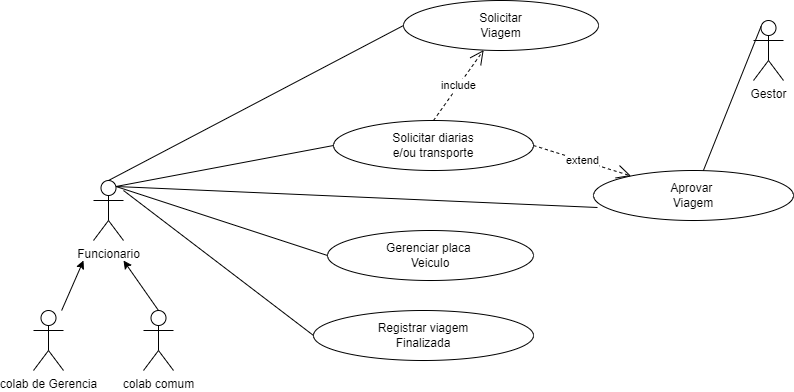

The diagram above was exported from draw.io. Its source (the exported page's mxGraphModel, read from the mxfile embedded in the PNG):
<mxGraphModel dx="1691" dy="516" grid="1" gridSize="10" guides="1" tooltips="1" connect="1" arrows="1" fold="1" page="1" pageScale="1" pageWidth="827" pageHeight="1169" math="0" shadow="0">
  <root>
    <mxCell id="0" />
    <mxCell id="1" parent="0" />
    <mxCell id="qnYglv3DHgbW8l0zLZwj-1" value="Funcionario" style="shape=umlActor;verticalLabelPosition=bottom;verticalAlign=top;html=1;outlineConnect=0;" vertex="1" parent="1">
      <mxGeometry x="80" y="200" width="30" height="60" as="geometry" />
    </mxCell>
    <mxCell id="qnYglv3DHgbW8l0zLZwj-2" value="Gestor" style="shape=umlActor;verticalLabelPosition=bottom;verticalAlign=top;html=1;outlineConnect=0;" vertex="1" parent="1">
      <mxGeometry x="740" y="40" width="30" height="60" as="geometry" />
    </mxCell>
    <mxCell id="qnYglv3DHgbW8l0zLZwj-4" value="colab de Gerencia" style="shape=umlActor;verticalLabelPosition=bottom;verticalAlign=top;html=1;outlineConnect=0;" vertex="1" parent="1">
      <mxGeometry x="20" y="330" width="30" height="60" as="geometry" />
    </mxCell>
    <mxCell id="qnYglv3DHgbW8l0zLZwj-5" value="colab comum" style="shape=umlActor;verticalLabelPosition=bottom;verticalAlign=top;html=1;outlineConnect=0;" vertex="1" parent="1">
      <mxGeometry x="130" y="330" width="30" height="60" as="geometry" />
    </mxCell>
    <mxCell id="qnYglv3DHgbW8l0zLZwj-11" value="Solicitar&lt;br&gt;Viagem" style="ellipse;whiteSpace=wrap;html=1;verticalAlign=middle;" vertex="1" parent="1">
      <mxGeometry x="390" y="20" width="195" height="50" as="geometry" />
    </mxCell>
    <mxCell id="qnYglv3DHgbW8l0zLZwj-13" value="Aprovar&amp;nbsp;&lt;br&gt;Viagem" style="ellipse;whiteSpace=wrap;html=1;verticalAlign=middle;" vertex="1" parent="1">
      <mxGeometry x="580" y="190" width="200" height="50" as="geometry" />
    </mxCell>
    <mxCell id="qnYglv3DHgbW8l0zLZwj-15" value="Registrar viagem&lt;br&gt;Finalizada" style="ellipse;whiteSpace=wrap;html=1;verticalAlign=middle;" vertex="1" parent="1">
      <mxGeometry x="300" y="330" width="220" height="50" as="geometry" />
    </mxCell>
    <mxCell id="qnYglv3DHgbW8l0zLZwj-17" value="Solicitar diarias&lt;br&gt;e/ou transporte" style="ellipse;whiteSpace=wrap;html=1;verticalAlign=middle;" vertex="1" parent="1">
      <mxGeometry x="320" y="140" width="200" height="50" as="geometry" />
    </mxCell>
    <mxCell id="qnYglv3DHgbW8l0zLZwj-19" value="Gerenciar placa&amp;nbsp;&lt;br&gt;Veiculo" style="ellipse;whiteSpace=wrap;html=1;verticalAlign=middle;" vertex="1" parent="1">
      <mxGeometry x="314" y="250" width="206" height="50" as="geometry" />
    </mxCell>
    <mxCell id="qnYglv3DHgbW8l0zLZwj-21" value="" style="endArrow=classic;html=1;rounded=0;exitX=0.5;exitY=0;exitDx=0;exitDy=0;exitPerimeter=0;" edge="1" parent="1" source="qnYglv3DHgbW8l0zLZwj-5">
      <mxGeometry width="50" height="50" relative="1" as="geometry">
        <mxPoint x="390" y="160" as="sourcePoint" />
        <mxPoint x="110" y="280" as="targetPoint" />
        <Array as="points" />
      </mxGeometry>
    </mxCell>
    <mxCell id="qnYglv3DHgbW8l0zLZwj-22" value="" style="endArrow=classic;html=1;rounded=0;" edge="1" parent="1" source="qnYglv3DHgbW8l0zLZwj-4">
      <mxGeometry width="50" height="50" relative="1" as="geometry">
        <mxPoint x="390" y="160" as="sourcePoint" />
        <mxPoint x="70" y="280" as="targetPoint" />
      </mxGeometry>
    </mxCell>
    <mxCell id="qnYglv3DHgbW8l0zLZwj-25" value="" style="endArrow=none;html=1;rounded=0;entryX=0;entryY=0.5;entryDx=0;entryDy=0;exitX=0.5;exitY=0;exitDx=0;exitDy=0;exitPerimeter=0;" edge="1" parent="1" source="qnYglv3DHgbW8l0zLZwj-1" target="qnYglv3DHgbW8l0zLZwj-11">
      <mxGeometry width="50" height="50" relative="1" as="geometry">
        <mxPoint x="390" y="160" as="sourcePoint" />
        <mxPoint x="440" y="110" as="targetPoint" />
      </mxGeometry>
    </mxCell>
    <mxCell id="qnYglv3DHgbW8l0zLZwj-26" value="" style="endArrow=none;html=1;rounded=0;entryX=0.02;entryY=0.74;entryDx=0;entryDy=0;entryPerimeter=0;exitX=0.75;exitY=0.1;exitDx=0;exitDy=0;exitPerimeter=0;" edge="1" parent="1" source="qnYglv3DHgbW8l0zLZwj-1" target="qnYglv3DHgbW8l0zLZwj-13">
      <mxGeometry width="50" height="50" relative="1" as="geometry">
        <mxPoint x="390" y="160" as="sourcePoint" />
        <mxPoint x="440" y="110" as="targetPoint" />
      </mxGeometry>
    </mxCell>
    <mxCell id="qnYglv3DHgbW8l0zLZwj-27" value="" style="endArrow=none;html=1;rounded=0;entryX=0;entryY=0.5;entryDx=0;entryDy=0;exitX=0.75;exitY=0.1;exitDx=0;exitDy=0;exitPerimeter=0;" edge="1" parent="1" source="qnYglv3DHgbW8l0zLZwj-1" target="qnYglv3DHgbW8l0zLZwj-17">
      <mxGeometry width="50" height="50" relative="1" as="geometry">
        <mxPoint x="390" y="160" as="sourcePoint" />
        <mxPoint x="440" y="110" as="targetPoint" />
      </mxGeometry>
    </mxCell>
    <mxCell id="qnYglv3DHgbW8l0zLZwj-28" value="" style="endArrow=none;html=1;rounded=0;exitX=0;exitY=0.5;exitDx=0;exitDy=0;entryX=0.75;entryY=0.1;entryDx=0;entryDy=0;entryPerimeter=0;" edge="1" parent="1" source="qnYglv3DHgbW8l0zLZwj-19" target="qnYglv3DHgbW8l0zLZwj-1">
      <mxGeometry width="50" height="50" relative="1" as="geometry">
        <mxPoint x="390" y="160" as="sourcePoint" />
        <mxPoint x="440" y="110" as="targetPoint" />
      </mxGeometry>
    </mxCell>
    <mxCell id="qnYglv3DHgbW8l0zLZwj-29" value="" style="endArrow=none;html=1;rounded=0;exitX=0;exitY=0.5;exitDx=0;exitDy=0;" edge="1" parent="1" source="qnYglv3DHgbW8l0zLZwj-15">
      <mxGeometry width="50" height="50" relative="1" as="geometry">
        <mxPoint x="390" y="160" as="sourcePoint" />
        <mxPoint x="110" y="210" as="targetPoint" />
      </mxGeometry>
    </mxCell>
    <mxCell id="qnYglv3DHgbW8l0zLZwj-30" value="" style="endArrow=none;html=1;rounded=0;exitX=0.25;exitY=0.1;exitDx=0;exitDy=0;exitPerimeter=0;" edge="1" parent="1" source="qnYglv3DHgbW8l0zLZwj-2" target="qnYglv3DHgbW8l0zLZwj-13">
      <mxGeometry width="50" height="50" relative="1" as="geometry">
        <mxPoint x="390" y="160" as="sourcePoint" />
        <mxPoint x="440" y="110" as="targetPoint" />
      </mxGeometry>
    </mxCell>
    <mxCell id="qnYglv3DHgbW8l0zLZwj-33" value="include" style="endArrow=open;endSize=12;dashed=1;html=1;rounded=0;exitX=0.5;exitY=0;exitDx=0;exitDy=0;" edge="1" parent="1" source="qnYglv3DHgbW8l0zLZwj-17" target="qnYglv3DHgbW8l0zLZwj-11">
      <mxGeometry width="160" relative="1" as="geometry">
        <mxPoint x="330" y="140" as="sourcePoint" />
        <mxPoint x="490" y="140" as="targetPoint" />
      </mxGeometry>
    </mxCell>
    <mxCell id="qnYglv3DHgbW8l0zLZwj-34" value="extend" style="endArrow=open;endSize=12;dashed=1;html=1;rounded=0;exitX=1;exitY=0.5;exitDx=0;exitDy=0;" edge="1" parent="1" source="qnYglv3DHgbW8l0zLZwj-17" target="qnYglv3DHgbW8l0zLZwj-13">
      <mxGeometry width="160" relative="1" as="geometry">
        <mxPoint x="330" y="140" as="sourcePoint" />
        <mxPoint x="490" y="140" as="targetPoint" />
      </mxGeometry>
    </mxCell>
  </root>
</mxGraphModel>